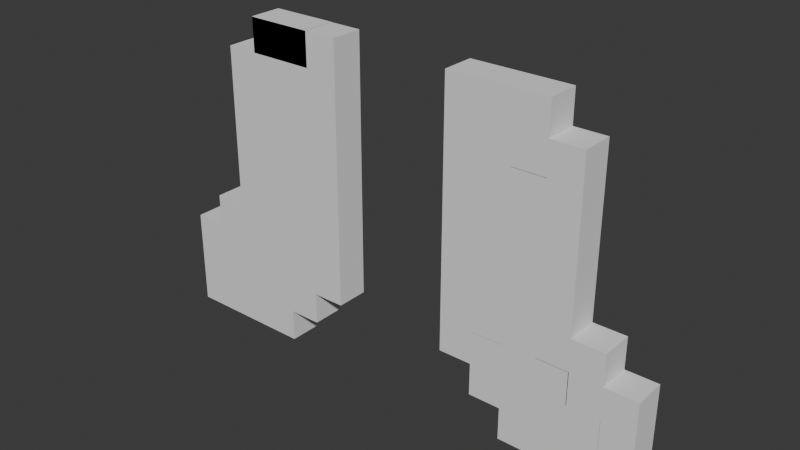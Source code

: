 # Source: GoldenBoots.blend  (saved by Blender 4.0.36; exported with 4.5.12 LTS)
import bpy
from mathutils import Matrix  # noqa: F401  (used for matrix-valued properties, if any)

bpy.ops.wm.read_factory_settings(use_empty=True)
scene = bpy.context.scene
scene.name = 'Scene'

# ---- collections
col_collection = bpy.data.collections.new('Collection'); scene.collection.children.link(col_collection)

# ---- world
world_world = bpy.data.worlds.new('World'); scene.world = world_world
world_world.use_nodes = True; world_world.node_tree.nodes.clear()
_N = world_world.node_tree.nodes; _L = world_world.node_tree.links
n0 = _N.new('ShaderNodeOutputWorld'); n0.name = 'World Output'; n0.location = (300, 300)
n1 = _N.new('ShaderNodeBackground'); n1.name = 'Background'; n1.location = (10, 300)
n1.inputs[0].default_value = (0.05088, 0.05088, 0.05088, 1.0)
_L.new(n1.outputs[0], n0.inputs[0])
n0.is_active_output = True
world_world.color = (0.05088, 0.05088, 0.05088)
world_world.use_sun_shadow = False
world_world.sun_shadow_jitter_overblur = 0.0

# ---- meshes
me_cube_001 = bpy.data.meshes.new('Cube.001')
me_cube_001.from_pydata([(-1.74, -0.1099, 1.499), (-1.74, -0.1099, 1.721), (-1.74, 0.1126, 1.499), (-1.74, 0.1126, 1.721), (-1.518, -0.1099, 1.499), (-1.518, -0.1099, 1.721), (-1.518, 0.1126, 1.499), (-1.518, 0.1126, 1.721), (-1.74, -0.1099, 1.944), (-1.74, 0.1126, 1.944), (-1.518, -0.1099, 1.944), (-1.518, 0.1126, 1.944), (-1.74, -0.1099, 2.167), (-1.74, 0.1126, 2.167), (-1.518, -0.1099, 2.167), (-1.518, 0.1126, 2.167), (-1.295, -0.1099, 1.499), (-1.295, -0.1099, 1.721), (-1.295, 0.1126, 1.499), (-1.295, 0.1126, 1.721), (-1.078, -0.1099, 1.499), (-1.078, -0.1099, 1.721), (-1.078, 0.1126, 1.499), (-1.078, 0.1126, 1.721), (-0.8529, -0.1099, 1.499), (-0.8529, -0.1099, 1.721), (-0.8529, 0.1126, 1.499), (-0.8529, 0.1126, 1.721), (-1.518, -0.1099, 1.944), (-1.518, 0.1126, 1.944), (-1.295, -0.1099, 1.944), (-1.295, 0.1126, 1.944), (-1.295, -0.1099, 1.942), (-1.295, 0.1126, 1.942), (-1.078, -0.1099, 1.942), (-1.078, 0.1126, 1.942), (-1.078, -0.1099, 1.94), (-1.078, 0.1126, 1.94), (-0.8529, -0.1099, 1.94), (-0.8529, 0.1126, 1.94), (-0.6299, -0.1099, 1.721), (-0.6299, 0.1126, 1.721), (-0.6299, -0.1099, 1.94), (-0.6299, 0.1126, 1.94), (-0.8529, -0.1099, 2.167), (-0.8529, 0.1126, 2.167), (-0.6299, -0.1099, 2.167), (-0.6299, 0.1126, 2.167), (-0.4069, -0.1099, 1.94), (-0.4069, 0.1126, 1.94), (-0.4069, -0.1099, 2.167), (-0.4069, 0.1126, 2.167), (-1.078, -0.1099, 2.167), (-1.078, 0.1126, 2.167), (-1.078, -0.1099, 2.165), (-1.078, 0.1126, 2.165), (-0.8529, -0.1099, 2.165), (-0.8529, 0.1126, 2.165), (-1.295, -0.1099, 2.167), (-1.295, 0.1126, 2.167), (-1.295, -0.1099, 2.165), (-1.295, 0.1126, 2.165), (-1.078, -0.1099, 2.165), (-1.078, 0.1126, 2.165), (-1.078, -0.1099, 2.163), (-1.078, 0.1126, 2.163), (-1.518, -0.1099, 2.165), (-1.518, 0.1126, 2.165), (-1.518, -0.1099, 2.165), (-1.518, 0.1126, 2.165), (-1.295, -0.1099, 2.165), (-1.295, 0.1126, 2.165), (-1.295, -0.1099, 2.163), (-1.295, 0.1126, 2.163), (-1.518, -0.1099, 2.388), (-1.518, 0.1126, 2.388), (-1.518, -0.1099, 2.388), (-1.518, 0.1126, 2.388), (-1.295, -0.1099, 2.388), (-1.295, 0.1126, 2.388), (-1.295, -0.1099, 2.386), (-1.295, 0.1126, 2.386), (-1.078, -0.1099, 2.386), (-1.078, 0.1126, 2.386), (-1.078, -0.1099, 2.384), (-1.078, 0.1126, 2.384), (-1.295, -0.1099, 2.386), (-1.295, 0.1126, 2.386), (-1.295, -0.1099, 2.384), (-1.295, 0.1126, 2.384), (-1.078, -0.1099, 2.384), (-1.078, 0.1126, 2.384), (-1.078, -0.1099, 2.382), (-1.078, 0.1126, 2.382), (-1.295, -0.1099, 2.384), (-1.295, 0.1126, 2.384), (-1.295, -0.1099, 2.382), (-1.295, 0.1126, 2.382), (-1.078, -0.1099, 2.611), (-1.078, 0.1126, 2.611), (-1.078, -0.1099, 2.609), (-1.078, 0.1126, 2.609), (-1.295, -0.1099, 2.611), (-1.295, 0.1126, 2.611), (-1.295, -0.1099, 2.609), (-1.295, 0.1126, 2.609), (-1.078, -0.1099, 2.609), (-1.078, 0.1126, 2.609), (-1.078, -0.1099, 2.607), (-1.078, 0.1126, 2.607), (-1.295, -0.1099, 2.609), (-1.295, 0.1126, 2.609), (-1.295, -0.1099, 2.607), (-1.295, 0.1126, 2.607), (-0.8529, -0.1099, 2.386), (-0.8529, 0.1126, 2.386), (-1.078, -0.1099, 2.386), (-1.078, 0.1126, 2.386), (-1.078, -0.1099, 2.384), (-1.078, 0.1126, 2.384), (-0.8529, -0.1099, 2.384), (-0.8529, 0.1126, 2.384), (-1.078, -0.1099, 2.384), (-1.078, 0.1126, 2.384), (-1.078, -0.1099, 2.382), (-1.078, 0.1126, 2.382), (-0.8529, -0.1099, 2.384), (-0.8529, 0.1126, 2.384), (-0.6299, -0.1099, 2.384), (-0.6299, 0.1126, 2.384), (-0.8529, -0.1099, 2.382), (-0.8529, 0.1126, 2.382), (-0.6299, -0.1099, 2.382), (-0.6299, 0.1126, 2.382), (-0.4069, -0.1099, 2.382), (-0.4069, 0.1126, 2.382), (-1.078, -0.1099, 2.832), (-1.078, 0.1126, 2.832), (-1.078, -0.1099, 2.83), (-1.078, 0.1126, 2.83), (-1.295, -0.1099, 2.832), (-1.295, 0.1126, 2.832), (-1.295, -0.1099, 2.83), (-1.295, 0.1126, 2.83), (-1.078, -0.1099, 2.83), (-1.078, 0.1126, 2.83), (-1.078, -0.1099, 2.828), (-1.078, 0.1126, 2.828), (-1.295, -0.1099, 2.83), (-1.295, 0.1126, 2.83), (-1.295, -0.1099, 2.828), (-1.295, 0.1126, 2.828), (-1.078, -0.1099, 3.057), (-1.078, 0.1126, 3.057), (-1.078, -0.1099, 3.055), (-1.078, 0.1126, 3.055), (-1.295, -0.1099, 3.057), (-1.295, 0.1126, 3.057), (-1.295, -0.1099, 3.055), (-1.295, 0.1126, 3.055), (-1.078, -0.1099, 3.055), (-1.078, 0.1126, 3.055), (-1.078, -0.1099, 3.053), (-1.078, 0.1126, 3.053), (-1.295, -0.1099, 3.055), (-1.295, 0.1126, 3.055), (-1.295, -0.1099, 3.053), (-1.295, 0.1126, 3.053), (-1.078, -0.1099, 3.282), (-1.078, 0.1126, 3.282), (-1.078, -0.1099, 3.28), (-1.078, 0.1126, 3.28), (-1.295, -0.1099, 3.282), (-1.295, 0.1126, 3.282), (-1.295, -0.1099, 3.28), (-1.295, 0.1126, 3.28), (-1.078, -0.1099, 3.28), (-1.078, 0.1126, 3.28), (-1.078, -0.1099, 3.278), (-1.078, 0.1126, 3.278), (-1.295, -0.1099, 3.28), (-1.295, 0.1126, 3.28), (-1.295, -0.1099, 3.278), (-1.295, 0.1126, 3.278), (-1.078, -0.1099, 3.499), (-1.078, 0.1126, 3.499), (-1.078, -0.1099, 3.497), (-1.078, 0.1126, 3.497), (-1.295, -0.1099, 3.499), (-1.295, 0.1126, 3.499), (-1.295, -0.1099, 3.497), (-1.295, 0.1126, 3.497), (-1.078, -0.1099, 3.497), (-1.078, 0.1126, 3.497), (-1.078, -0.1099, 3.496), (-1.078, 0.1126, 3.496), (-1.295, -0.1099, 3.497), (-1.295, 0.1126, 3.497), (-1.295, -0.1099, 3.496), (-1.295, 0.1126, 3.496), (-1.078, -0.1099, 2.613), (-1.078, 0.1126, 2.613), (-1.078, -0.1099, 2.611), (-1.078, 0.1126, 2.611), (-1.078, -0.1099, 2.611), (-1.078, 0.1126, 2.611), (-1.078, -0.1099, 2.609), (-1.078, 0.1126, 2.609), (-0.8529, -0.1099, 2.613), (-0.8529, 0.1126, 2.613), (-1.078, -0.1099, 2.613), (-1.078, 0.1126, 2.613), (-1.078, -0.1099, 2.611), (-1.078, 0.1126, 2.611), (-0.8529, -0.1099, 2.611), (-0.8529, 0.1126, 2.611), (-1.078, -0.1099, 2.611), (-1.078, 0.1126, 2.611), (-1.078, -0.1099, 2.609), (-1.078, 0.1126, 2.609), (-0.8529, -0.1099, 2.611), (-0.8529, 0.1126, 2.611), (-0.8529, -0.1099, 2.609), (-0.8529, 0.1126, 2.609), (-0.8529, -0.1099, 2.609), (-0.8529, 0.1126, 2.609), (-0.8529, -0.1099, 2.607), (-0.8529, 0.1126, 2.607), (-0.8529, -0.1099, 2.607), (-0.8529, 0.1126, 2.607), (-0.6299, -0.1099, 2.607), (-0.6299, 0.1126, 2.607), (-0.8529, -0.1099, 2.605), (-0.8529, 0.1126, 2.605), (-0.6299, -0.1099, 2.605), (-0.6299, 0.1126, 2.605), (-0.6299, -0.1099, 2.605), (-0.6299, 0.1126, 2.605), (-0.6299, -0.1099, 2.603), (-0.6299, 0.1126, 2.603), (-0.4069, -0.1099, 2.603), (-0.4069, 0.1126, 2.603), (-0.6299, -0.1099, 2.833), (-0.6299, 0.1126, 2.833), (-0.6299, -0.1099, 2.831), (-0.6299, 0.1126, 2.831), (-0.4069, -0.1099, 2.831), (-0.4069, 0.1126, 2.831), (-0.6299, -0.1099, 3.056), (-0.6299, 0.1126, 3.056), (-0.6299, -0.1099, 3.054), (-0.6299, 0.1126, 3.054), (-0.4069, -0.1099, 3.054), (-0.4069, 0.1126, 3.054), (-0.6299, -0.1099, 3.279), (-0.6299, 0.1126, 3.279), (-0.6299, -0.1099, 3.277), (-0.6299, 0.1126, 3.277), (-0.4069, -0.1099, 3.277), (-0.4069, 0.1126, 3.277), (-0.6299, -0.1099, 3.499), (-0.6299, 0.1126, 3.499), (-0.6299, -0.1099, 3.497), (-0.6299, 0.1126, 3.497), (-0.4069, -0.1099, 3.497), (-0.4069, 0.1126, 3.497), (-0.6299, -0.1099, 3.728), (-0.6299, 0.1126, 3.728), (-0.6299, -0.1099, 3.726), (-0.6299, 0.1126, 3.726), (-0.4069, -0.1099, 3.726), (-0.4069, 0.1126, 3.726), (-0.8524, -0.1099, 3.499), (-0.8524, 0.1126, 3.499), (-0.8524, -0.1099, 3.497), (-0.8524, 0.1126, 3.497), (-0.8524, -0.1099, 3.728), (-0.8524, 0.1126, 3.728), (-0.8524, -0.1099, 3.726), (-0.8524, 0.1126, 3.726), (-1.078, -0.1099, 3.499), (-1.078, 0.1126, 3.499), (-1.078, -0.1099, 3.497), (-1.078, 0.1126, 3.497), (-1.078, -0.1099, 3.728), (-1.078, 0.1126, 3.728), (-1.078, -0.1099, 3.726), (-1.078, 0.1126, 3.726), (-1.078, -0.1099, 2.83), (-1.078, 0.1126, 2.83), (-1.078, -0.1099, 2.828), (-1.078, 0.1126, 2.828), (-1.078, -0.1099, 2.828), (-1.078, 0.1126, 2.828), (-1.078, -0.1099, 2.827), (-1.078, 0.1126, 2.827), (-1.078, -0.1099, 2.832), (-1.078, 0.1126, 2.832), (-1.078, -0.1099, 2.83), (-1.078, 0.1126, 2.83), (-1.078, -0.1099, 2.83), (-1.078, 0.1126, 2.83), (-1.078, -0.1099, 2.828), (-1.078, 0.1126, 2.828), (-0.8529, -0.1099, 2.832), (-0.8529, 0.1126, 2.832), (-1.078, -0.1099, 2.832), (-1.078, 0.1126, 2.832), (-1.078, -0.1099, 2.83), (-1.078, 0.1126, 2.83), (-0.8529, -0.1099, 2.83), (-0.8529, 0.1126, 2.83), (-1.078, -0.1099, 2.83), (-1.078, 0.1126, 2.83), (-1.078, -0.1099, 2.828), (-1.078, 0.1126, 2.828), (-0.8529, -0.1099, 2.83), (-0.8529, 0.1126, 2.83), (-0.8529, -0.1099, 2.828), (-0.8529, 0.1126, 2.828), (-0.8529, -0.1099, 2.828), (-0.8529, 0.1126, 2.828), (-0.8529, -0.1099, 2.827), (-0.8529, 0.1126, 2.827), (-0.8529, -0.1099, 2.827), (-0.8529, 0.1126, 2.827), (-0.8529, -0.1099, 2.825), (-0.8529, 0.1126, 2.825), (-1.078, -0.1099, 3.055), (-1.078, 0.1126, 3.055), (-1.078, -0.1099, 3.053), (-1.078, 0.1126, 3.053), (-1.078, -0.1099, 3.053), (-1.078, 0.1126, 3.053), (-1.078, -0.1099, 3.051), (-1.078, 0.1126, 3.051), (-1.078, -0.1099, 3.057), (-1.078, 0.1126, 3.057), (-1.078, -0.1099, 3.055), (-1.078, 0.1126, 3.055), (-1.078, -0.1099, 3.055), (-1.078, 0.1126, 3.055), (-1.078, -0.1099, 3.053), (-1.078, 0.1126, 3.053), (-0.8529, -0.1099, 3.057), (-0.8529, 0.1126, 3.057), (-1.078, -0.1099, 3.057), (-1.078, 0.1126, 3.057), (-1.078, -0.1099, 3.055), (-1.078, 0.1126, 3.055), (-0.8529, -0.1099, 3.055), (-0.8529, 0.1126, 3.055), (-1.078, -0.1099, 3.055), (-1.078, 0.1126, 3.055), (-1.078, -0.1099, 3.053), (-1.078, 0.1126, 3.053), (-0.8529, -0.1099, 3.055), (-0.8529, 0.1126, 3.055), (-0.8529, -0.1099, 3.053), (-0.8529, 0.1126, 3.053), (-0.8529, -0.1099, 3.053), (-0.8529, 0.1126, 3.053), (-0.8529, -0.1099, 3.051), (-0.8529, 0.1126, 3.051), (-0.8529, -0.1099, 3.051), (-0.8529, 0.1126, 3.051), (-0.8529, -0.1099, 3.05), (-0.8529, 0.1126, 3.05), (-1.078, -0.1099, 3.282), (-1.078, 0.1126, 3.282), (-1.078, -0.1099, 3.28), (-1.078, 0.1126, 3.28), (-1.078, -0.1099, 3.28), (-1.078, 0.1126, 3.28), (-1.078, -0.1099, 3.278), (-1.078, 0.1126, 3.278), (-1.078, -0.1099, 3.284), (-1.078, 0.1126, 3.284), (-1.078, -0.1099, 3.282), (-1.078, 0.1126, 3.282), (-1.078, -0.1099, 3.282), (-1.078, 0.1126, 3.282), (-1.078, -0.1099, 3.28), (-1.078, 0.1126, 3.28), (-0.8529, -0.1099, 3.284), (-0.8529, 0.1126, 3.284), (-1.078, -0.1099, 3.284), (-1.078, 0.1126, 3.284), (-1.078, -0.1099, 3.282), (-1.078, 0.1126, 3.282), (-0.8529, -0.1099, 3.282), (-0.8529, 0.1126, 3.282), (-1.078, -0.1099, 3.282), (-1.078, 0.1126, 3.282), (-1.078, -0.1099, 3.28), (-1.078, 0.1126, 3.28), (-0.8529, -0.1099, 3.282), (-0.8529, 0.1126, 3.282), (-0.8529, -0.1099, 3.28), (-0.8529, 0.1126, 3.28), (-0.8529, -0.1099, 3.28), (-0.8529, 0.1126, 3.28), (-0.8529, -0.1099, 3.278), (-0.8529, 0.1126, 3.278), (-0.8529, -0.1099, 3.278), (-0.8529, 0.1126, 3.278), (-0.8529, -0.1099, 3.276), (-0.8529, 0.1126, 3.276), (-1.078, -0.1099, 3.499), (-1.078, 0.1126, 3.499), (-1.078, -0.1099, 3.497), (-1.078, 0.1126, 3.497), (-1.078, -0.1099, 3.497), (-1.078, 0.1126, 3.497), (-1.078, -0.1099, 3.496), (-1.078, 0.1126, 3.496), (-1.078, -0.1099, 3.501), (-1.078, 0.1126, 3.501), (-1.078, -0.1099, 3.499), (-1.078, 0.1126, 3.499), (-1.078, -0.1099, 3.499), (-1.078, 0.1126, 3.499), (-1.078, -0.1099, 3.497), (-1.078, 0.1126, 3.497), (-0.8529, -0.1099, 3.501), (-0.8529, 0.1126, 3.501), (-1.078, -0.1099, 3.501), (-1.078, 0.1126, 3.501), (-1.078, -0.1099, 3.499), (-1.078, 0.1126, 3.499), (-0.8529, -0.1099, 3.499), (-0.8529, 0.1126, 3.499), (-1.078, -0.1099, 3.499), (-1.078, 0.1126, 3.499), (-1.078, -0.1099, 3.497), (-1.078, 0.1126, 3.497), (-0.8529, -0.1099, 3.499), (-0.8529, 0.1126, 3.499), (-0.8529, -0.1099, 3.497), (-0.8529, 0.1126, 3.497), (-0.8529, -0.1099, 3.497), (-0.8529, 0.1126, 3.497), (-0.8529, -0.1099, 3.496), (-0.8529, 0.1126, 3.496), (-0.8529, -0.1099, 3.496), (-0.8529, 0.1126, 3.496), (-0.8529, -0.1099, 3.494), (-0.8529, 0.1126, 3.494), (-0.8529, -0.1099, 2.834), (-0.8529, 0.1126, 2.834), (-0.8529, -0.1099, 2.832), (-0.8529, 0.1126, 2.832), (-0.8529, -0.1099, 2.832), (-0.8529, 0.1126, 2.832), (-0.8529, -0.1099, 2.83), (-0.8529, 0.1126, 2.83), (-0.8529, -0.1099, 2.83), (-0.8529, 0.1126, 2.83), (-0.8529, -0.1099, 2.828), (-0.8529, 0.1126, 2.828), (-0.8529, -0.1099, 2.828), (-0.8529, 0.1126, 2.828), (-0.6299, -0.1099, 2.828), (-0.6299, 0.1126, 2.828), (-0.8529, -0.1099, 2.827), (-0.8529, 0.1126, 2.827), (-0.6299, -0.1099, 2.827), (-0.6299, 0.1126, 2.827), (-0.6299, -0.1099, 2.826), (-0.6299, 0.1126, 2.826), (-0.6299, -0.1099, 2.824), (-0.6299, 0.1126, 2.824), (-0.8529, -0.1099, 3.061), (-0.8529, 0.1126, 3.061), (-0.8529, -0.1099, 3.059), (-0.8529, 0.1126, 3.059), (-0.8529, -0.1099, 3.059), (-0.8529, 0.1126, 3.059), (-0.8529, -0.1099, 3.057), (-0.8529, 0.1126, 3.057), (-0.8529, -0.1099, 3.057), (-0.8529, 0.1126, 3.057), (-0.8529, -0.1099, 3.055), (-0.8529, 0.1126, 3.055), (-0.8529, -0.1099, 3.055), (-0.8529, 0.1126, 3.055), (-0.6299, -0.1099, 3.055), (-0.6299, 0.1126, 3.055), (-0.8529, -0.1099, 3.053), (-0.8529, 0.1126, 3.053), (-0.6299, -0.1099, 3.053), (-0.6299, 0.1126, 3.053), (-0.6299, -0.1099, 3.053), (-0.6299, 0.1126, 3.053), (-0.6299, -0.1099, 3.051), (-0.6299, 0.1126, 3.051), (-0.8529, -0.1099, 3.286), (-0.8529, 0.1126, 3.286), (-0.8529, -0.1099, 3.284), (-0.8529, 0.1126, 3.284), (-0.8529, -0.1099, 3.284), (-0.8529, 0.1126, 3.284), (-0.8529, -0.1099, 3.282), (-0.8529, 0.1126, 3.282), (-0.8529, -0.1099, 3.282), (-0.8529, 0.1126, 3.282), (-0.8529, -0.1099, 3.28), (-0.8529, 0.1126, 3.28), (-0.8529, -0.1099, 3.28), (-0.8529, 0.1126, 3.28), (-0.6299, -0.1099, 3.28), (-0.6299, 0.1126, 3.28), (-0.8529, -0.1099, 3.278), (-0.8529, 0.1126, 3.278), (-0.6299, -0.1099, 3.278), (-0.6299, 0.1126, 3.278), (-0.6299, -0.1099, 3.278), (-0.6299, 0.1126, 3.278), (-0.6299, -0.1099, 3.276), (-0.6299, 0.1126, 3.276), (-0.8529, -0.1099, 3.507), (-0.8529, 0.1126, 3.507), (-0.8529, -0.1099, 3.505), (-0.8529, 0.1126, 3.505), (-0.8529, -0.1099, 3.505), (-0.8529, 0.1126, 3.505), (-0.8529, -0.1099, 3.503), (-0.8529, 0.1126, 3.503), (-0.8529, -0.1099, 3.503), (-0.8529, 0.1126, 3.503), (-0.8529, -0.1099, 3.501), (-0.8529, 0.1126, 3.501), (-0.8529, -0.1099, 3.501), (-0.8529, 0.1126, 3.501), (-0.6299, -0.1099, 3.501), (-0.6299, 0.1126, 3.501), (-0.8529, -0.1099, 3.499), (-0.8529, 0.1126, 3.499), (-0.6299, -0.1099, 3.499), (-0.6299, 0.1126, 3.499), (-0.6299, -0.1099, 3.499), (-0.6299, 0.1126, 3.499), (-0.6299, -0.1099, 3.497), (-0.6299, 0.1126, 3.497), (0.8503, -0.1099, 1.499), (0.8503, -0.1099, 1.721), (0.8503, 0.1126, 1.499), (0.8503, 0.1126, 1.721), (1.073, -0.1099, 1.499), (1.073, -0.1099, 1.721), (1.073, 0.1126, 1.499), (1.073, 0.1126, 1.721), (1.296, -0.1099, 1.499), (1.296, -0.1099, 1.721), (1.296, 0.1126, 1.499), (1.296, 0.1126, 1.721), (1.516, -0.1099, 1.499), (1.516, -0.1099, 1.721), (1.516, 0.1126, 1.499), (1.516, 0.1126, 1.721), (1.735, -0.1099, 1.499), (1.735, -0.1099, 1.721), (1.735, 0.1126, 1.499), (1.735, 0.1126, 1.721), (0.8503, -0.1099, 1.94), (0.8503, 0.1126, 1.94), (1.073, -0.1099, 1.94), (1.073, 0.1126, 1.94), (0.6297, -0.1099, 1.721), (0.6297, 0.1126, 1.721), (0.6297, -0.1099, 1.94), (0.6297, 0.1126, 1.94), (0.8503, -0.1099, 2.165), (0.8503, 0.1126, 2.165), (0.6297, -0.1099, 2.165), (0.6297, 0.1126, 2.165), (0.402, -0.1099, 1.94), (0.402, 0.1126, 1.94), (0.402, -0.1099, 2.165), (0.402, 0.1126, 2.165), (0.6297, -0.1099, 2.385), (0.6297, 0.1126, 2.385), (0.402, -0.1099, 2.385), (0.402, 0.1126, 2.385), (0.6297, -0.1099, 2.611), (0.6297, 0.1126, 2.611), (0.402, -0.1099, 2.611), (0.402, 0.1126, 2.611), (0.6297, -0.1099, 2.831), (0.6297, 0.1126, 2.831), (0.402, -0.1099, 2.831), (0.402, 0.1126, 2.831), (0.6297, -0.1099, 3.054), (0.6297, 0.1126, 3.054), (0.402, -0.1099, 3.054), (0.402, 0.1126, 3.054), (0.6297, -0.1099, 3.274), (0.6297, 0.1126, 3.274), (0.402, -0.1099, 3.274), (0.402, 0.1126, 3.274), (0.6297, -0.1099, 3.5), (0.6297, 0.1126, 3.5), (0.402, -0.1099, 3.5), (0.402, 0.1126, 3.5), (0.6297, -0.1099, 3.723), (0.6297, 0.1126, 3.723), (0.402, -0.1099, 3.723), (0.402, 0.1126, 3.723), (0.8494, -0.1099, 3.5), (0.8494, 0.1126, 3.5), (0.8494, -0.1099, 3.723), (0.8494, 0.1126, 3.723), (1.073, -0.1099, 3.5), (1.073, 0.1126, 3.5), (1.073, -0.1099, 3.723), (1.073, 0.1126, 3.723), (0.8494, -0.1099, 3.28), (0.8494, 0.1126, 3.28), (1.073, -0.1099, 3.28), (1.073, 0.1126, 3.28), (1.292, -0.1099, 3.5), (1.292, 0.1126, 3.5), (1.292, -0.1099, 3.28), (1.292, 0.1126, 3.28), (1.073, -0.1099, 3.054), (1.073, 0.1126, 3.054), (1.292, -0.1099, 3.054), (1.292, 0.1126, 3.054), (1.073, -0.1099, 2.827), (1.073, 0.1126, 2.827), (1.292, -0.1099, 2.827), (1.292, 0.1126, 2.827), (1.073, -0.1099, 2.608), (1.073, 0.1126, 2.608), (1.292, -0.1099, 2.608), (1.292, 0.1126, 2.608), (1.073, -0.1099, 2.388), (1.073, 0.1126, 2.388), (1.292, -0.1099, 2.388), (1.292, 0.1126, 2.388), (1.073, -0.1099, 2.172), (1.073, 0.1126, 2.172), (1.292, -0.1099, 2.172), (1.292, 0.1126, 2.172), (1.515, -0.1099, 2.388), (1.515, 0.1126, 2.388), (1.515, -0.1099, 2.172), (1.515, 0.1126, 2.172), (1.292, -0.1099, 1.952), (1.292, 0.1126, 1.952), (1.515, -0.1099, 1.952), (1.515, 0.1126, 1.952), (1.735, -0.1099, 2.172), (1.735, 0.1126, 2.172), (1.735, -0.1099, 1.952), (1.735, 0.1126, 1.952), (1.515, -0.1099, 1.719), (1.515, 0.1126, 1.719), (1.735, -0.1099, 1.719), (1.735, 0.1126, 1.719), (0.6297, -0.1099, 3.284), (0.6297, 0.1126, 3.284), (0.8494, -0.1099, 3.284), (0.8494, 0.1126, 3.284), (0.6297, -0.1099, 3.056), (0.6297, 0.1126, 3.056), (0.8494, -0.1099, 3.056), (0.8494, 0.1126, 3.056), (0.6297, -0.1099, 2.831), (0.6297, 0.1126, 2.831), (0.8494, -0.1099, 2.831), (0.8494, 0.1126, 2.831), (0.6297, -0.1099, 2.613), (0.6297, 0.1126, 2.613), (0.8494, -0.1099, 2.613), (0.8494, 0.1126, 2.613), (0.6297, -0.1099, 2.385), (0.6297, 0.1126, 2.385), (0.8494, -0.1099, 2.385), (0.8494, 0.1126, 2.385), (0.6297, -0.1099, 2.164), (0.6297, 0.1126, 2.164), (0.8494, -0.1099, 2.164), (0.8494, 0.1126, 2.164), (0.8503, -0.1099, 2.17), (0.8503, 0.1126, 2.17), (1.073, -0.1099, 2.17), (1.073, 0.1126, 2.17), (0.8503, -0.1099, 2.386), (0.8503, 0.1126, 2.386), (1.073, -0.1099, 2.386), (1.073, 0.1126, 2.386), (0.8503, -0.1099, 2.613), (0.8503, 0.1126, 2.613), (1.073, -0.1099, 2.613), (1.073, 0.1126, 2.613), (0.8503, -0.1099, 2.832), (0.8503, 0.1126, 2.832), (1.073, -0.1099, 2.832), (1.073, 0.1126, 2.832), (0.8503, -0.1099, 3.059), (0.8503, 0.1126, 3.059), (1.073, -0.1099, 3.059), (1.073, 0.1126, 3.059), (0.8503, -0.1099, 3.282), (0.8503, 0.1126, 3.282), (1.073, -0.1099, 3.282), (1.073, 0.1126, 3.282), (1.073, -0.1099, 1.944), (1.073, 0.1126, 1.944), (1.296, -0.1099, 1.944), (1.296, 0.1126, 1.944), (1.073, -0.1099, 2.174), (1.073, 0.1126, 2.174), (1.296, -0.1099, 2.174), (1.296, 0.1126, 2.174), (1.296, -0.1099, 1.95), (1.296, 0.1126, 1.95), (1.516, -0.1099, 1.95), (1.516, 0.1126, 1.95), (1.515, -0.1099, 1.948), (1.515, 0.1126, 1.948)], [], [(0, 1, 3, 2), (2, 3, 7, 6), (5, 4, 16, 17), (4, 5, 1, 0), (2, 6, 4, 0), (1, 5, 10, 8), (10, 11, 15, 14), (7, 3, 9, 11), (5, 7, 11, 10), (3, 1, 8, 9), (15, 13, 12, 14), (9, 8, 12, 13), (8, 10, 14, 12), (11, 9, 13, 15), (17, 16, 20, 21), (4, 6, 18, 16), (5, 17, 30, 28), (6, 7, 19, 18), (21, 25, 38, 36), (16, 18, 22, 20), (21, 23, 35, 34), (18, 19, 23, 22), (26, 27, 25, 24), (22, 23, 27, 26), (21, 20, 24, 25), (20, 22, 26, 24), (28, 30, 70, 68), (7, 5, 28, 29), (17, 19, 31, 30), (19, 7, 29, 31), (35, 33, 61, 63), (23, 19, 33, 35), (19, 17, 32, 33), (17, 21, 34, 32), (35, 34, 52, 53), (27, 39, 43, 41), (23, 21, 36, 37), (27, 23, 37, 39), (40, 41, 43, 42), (38, 25, 40, 42), (25, 27, 41, 40), (38, 42, 46, 44), (44, 46, 128, 126), (47, 46, 132, 133), (39, 38, 44, 45), (43, 39, 45, 47), (48, 49, 51, 50), (43, 47, 51, 49), (42, 43, 49, 48), (46, 42, 48, 50), (65, 64, 124, 125), (36, 38, 56, 54), (37, 36, 54, 55), (39, 37, 55, 57), (38, 39, 57, 56), (71, 70, 94, 95), (34, 35, 63, 62), (36, 37, 65, 64), (30, 31, 59, 58), (32, 34, 62, 60), (33, 32, 60, 61), (71, 69, 77, 79), (29, 28, 68, 69), (31, 29, 69, 71), (30, 31, 71, 70), (32, 33, 73, 72), (10, 11, 67, 66), (77, 76, 78, 79), (70, 71, 79, 78), (66, 67, 75, 74), (72, 73, 81, 80), (68, 70, 78, 76), (69, 68, 76, 77), (95, 94, 110, 111), (53, 52, 82, 83), (60, 62, 90, 88), (58, 59, 87, 86), (55, 54, 84, 85), (63, 61, 89, 91), (61, 60, 88, 89), (64, 65, 93, 92), (73, 72, 96, 97), (62, 63, 91, 90), (107, 105, 143, 145), (88, 90, 106, 104), (86, 87, 103, 102), (97, 96, 112, 113), (91, 89, 105, 107), (89, 88, 104, 105), (83, 82, 98, 99), (92, 93, 109, 108), (90, 91, 107, 106), (85, 84, 100, 101), (93, 92, 206, 207), (54, 56, 120, 118), (55, 54, 118, 119), (45, 44, 114, 115), (57, 55, 119, 121), (63, 62, 122, 123), (56, 57, 121, 120), (52, 53, 117, 116), (121, 120, 226, 227), (46, 47, 129, 128), (47, 45, 127, 129), (45, 44, 126, 127), (57, 56, 130, 131), (135, 133, 239, 241), (46, 50, 134, 132), (51, 47, 133, 135), (50, 51, 135, 134), (140, 141, 157, 156), (105, 104, 142, 143), (99, 98, 136, 137), (108, 109, 147, 146), (106, 107, 145, 144), (101, 100, 138, 139), (111, 110, 148, 149), (104, 106, 144, 142), (102, 103, 141, 140), (113, 112, 150, 151), (153, 152, 168, 169), (151, 150, 166, 167), (145, 143, 159, 161), (143, 142, 158, 159), (137, 136, 152, 153), (146, 147, 163, 162), (144, 145, 161, 160), (139, 138, 154, 155), (149, 148, 164, 165), (142, 144, 160, 158), (171, 170, 186, 187), (162, 163, 179, 178), (160, 161, 177, 176), (155, 154, 170, 171), (165, 164, 180, 181), (158, 160, 176, 174), (156, 157, 173, 172), (167, 166, 182, 183), (161, 159, 175, 177), (159, 158, 174, 175), (191, 190, 192, 193), (181, 180, 196, 197), (174, 176, 192, 190), (172, 173, 189, 188), (183, 182, 198, 199), (177, 175, 191, 193), (175, 174, 190, 191), (169, 168, 184, 185), (178, 179, 195, 194), (176, 177, 193, 192), (221, 220, 316, 317), (125, 124, 218, 219), (82, 83, 201, 200), (115, 114, 208, 209), (84, 85, 203, 202), (116, 117, 211, 210), (131, 130, 222, 223), (119, 118, 212, 213), (120, 121, 215, 214), (91, 90, 204, 205), (118, 120, 214, 212), (121, 119, 213, 215), (127, 126, 220, 221), (123, 122, 216, 217), (220, 221, 453, 452), (126, 128, 230, 228), (128, 129, 231, 230), (130, 131, 233, 232), (129, 127, 229, 231), (114, 115, 225, 224), (133, 132, 234, 235), (127, 126, 228, 229), (237, 236, 242, 243), (129, 128, 236, 237), (134, 135, 241, 240), (132, 134, 240, 238), (133, 132, 238, 239), (243, 242, 248, 249), (238, 240, 246, 244), (239, 238, 244, 245), (241, 239, 245, 247), (240, 241, 247, 246), (249, 248, 254, 255), (244, 246, 252, 250), (245, 244, 250, 251), (247, 245, 251, 253), (246, 247, 253, 252), (255, 254, 260, 261), (250, 252, 258, 256), (251, 250, 256, 257), (253, 251, 257, 259), (252, 253, 259, 258), (266, 267, 277, 276), (256, 258, 264, 262), (257, 256, 262, 263), (259, 257, 263, 265), (258, 259, 265, 264), (269, 268, 270, 271), (262, 264, 270, 268), (261, 260, 272, 273), (265, 263, 269, 271), (264, 265, 271, 270), (279, 275, 283, 287), (273, 272, 280, 281), (269, 263, 275, 279), (260, 266, 276, 272), (263, 262, 274, 275), (268, 269, 279, 278), (262, 268, 278, 274), (267, 261, 273, 277), (281, 280, 284, 285), (283, 282, 286, 287), (277, 273, 281, 285), (278, 279, 287, 286), (275, 274, 282, 283), (274, 278, 286, 282), (272, 276, 284, 280), (276, 277, 285, 284), (310, 311, 351, 350), (210, 211, 307, 306), (107, 106, 292, 293), (223, 222, 318, 319), (213, 212, 308, 309), (232, 233, 327, 326), (214, 215, 311, 310), (200, 201, 297, 296), (212, 214, 310, 308), (109, 108, 294, 295), (224, 225, 321, 320), (202, 203, 299, 298), (98, 99, 289, 288), (215, 213, 309, 311), (227, 226, 322, 323), (205, 204, 300, 301), (100, 101, 291, 290), (217, 216, 312, 313), (229, 228, 324, 325), (207, 206, 302, 303), (219, 218, 314, 315), (209, 208, 304, 305), (330, 331, 371, 370), (296, 297, 337, 336), (323, 322, 362, 363), (308, 310, 350, 348), (298, 299, 339, 338), (325, 324, 364, 365), (311, 309, 349, 351), (301, 300, 340, 341), (326, 327, 367, 366), (313, 312, 352, 353), (303, 302, 342, 343), (288, 289, 329, 328), (315, 314, 354, 355), (305, 304, 344, 345), (290, 291, 331, 330), (317, 316, 356, 357), (306, 307, 347, 346), (293, 292, 332, 333), (319, 318, 358, 359), (309, 308, 348, 349), (295, 294, 334, 335), (320, 321, 361, 360), (391, 389, 429, 431), (357, 356, 396, 397), (346, 347, 387, 386), (333, 332, 372, 373), (359, 358, 398, 399), (349, 348, 388, 389), (335, 334, 374, 375), (360, 361, 401, 400), (350, 351, 391, 390), (336, 337, 377, 376), (363, 362, 402, 403), (348, 350, 390, 388), (338, 339, 379, 378), (365, 364, 404, 405), (351, 349, 389, 391), (341, 340, 380, 381), (366, 367, 407, 406), (353, 352, 392, 393), (343, 342, 382, 383), (328, 329, 369, 368), (355, 354, 394, 395), (345, 344, 384, 385), (429, 428, 430, 431), (381, 380, 420, 421), (406, 407, 447, 446), (393, 392, 432, 433), (383, 382, 422, 423), (368, 369, 409, 408), (395, 394, 434, 435), (385, 384, 424, 425), (370, 371, 411, 410), (397, 396, 436, 437), (386, 387, 427, 426), (373, 372, 412, 413), (399, 398, 438, 439), (389, 388, 428, 429), (375, 374, 414, 415), (400, 401, 441, 440), (390, 391, 431, 430), (376, 377, 417, 416), (403, 402, 442, 443), (388, 390, 430, 428), (378, 379, 419, 418), (405, 404, 444, 445), (448, 449, 473, 472), (231, 229, 461, 463), (222, 223, 455, 454), (228, 230, 462, 460), (236, 237, 469, 468), (233, 232, 464, 465), (215, 214, 450, 451), (238, 239, 471, 470), (235, 234, 466, 467), (225, 224, 456, 457), (226, 227, 459, 458), (229, 228, 460, 461), (208, 209, 449, 448), (230, 231, 463, 462), (486, 487, 511, 510), (463, 461, 485, 487), (451, 450, 474, 475), (460, 462, 486, 484), (452, 453, 477, 476), (465, 464, 488, 489), (454, 455, 479, 478), (467, 466, 490, 491), (457, 456, 480, 481), (468, 469, 493, 492), (458, 459, 483, 482), (470, 471, 495, 494), (461, 460, 484, 485), (462, 463, 487, 486), (518, 519, 543, 542), (472, 473, 497, 496), (487, 485, 509, 511), (475, 474, 498, 499), (484, 486, 510, 508), (476, 477, 501, 500), (489, 488, 512, 513), (478, 479, 503, 502), (491, 490, 514, 515), (481, 480, 504, 505), (492, 493, 517, 516), (482, 483, 507, 506), (494, 495, 519, 518), (485, 484, 508, 509), (533, 532, 534, 535), (509, 508, 532, 533), (510, 511, 535, 534), (496, 497, 521, 520), (511, 509, 533, 535), (499, 498, 522, 523), (508, 510, 534, 532), (500, 501, 525, 524), (513, 512, 536, 537), (502, 503, 527, 526), (515, 514, 538, 539), (505, 504, 528, 529), (516, 517, 541, 540), (506, 507, 531, 530), (544, 545, 547, 546), (546, 547, 551, 550), (553, 555, 711, 710), (548, 549, 545, 544), (546, 550, 548, 544), (549, 551, 567, 566), (553, 552, 556, 557), (550, 551, 555, 554), (549, 548, 552, 553), (548, 550, 554, 552), (559, 557, 561, 563), (552, 554, 558, 556), (555, 553, 716, 717), (554, 555, 559, 558), (562, 563, 561, 560), (558, 559, 563, 562), (557, 556, 560, 561), (556, 558, 562, 560), (565, 564, 684, 685), (547, 545, 568, 569), (545, 549, 566, 564), (551, 547, 565, 567), (569, 568, 570, 571), (545, 564, 570, 568), (570, 564, 572, 574), (565, 547, 569, 571), (572, 573, 575, 574), (565, 571, 575, 573), (564, 565, 573, 572), (570, 574, 578, 576), (577, 576, 578, 579), (579, 578, 582, 583), (575, 571, 577, 579), (571, 570, 576, 577), (582, 580, 584, 586), (575, 579, 583, 581), (574, 575, 581, 580), (578, 574, 580, 582), (585, 587, 591, 589), (580, 581, 585, 584), (581, 583, 587, 585), (583, 582, 586, 587), (591, 590, 594, 595), (587, 586, 590, 591), (586, 584, 588, 590), (584, 585, 589, 588), (594, 592, 596, 598), (590, 588, 592, 594), (588, 589, 593, 592), (589, 591, 595, 593), (597, 599, 603, 601), (592, 593, 597, 596), (593, 595, 599, 597), (595, 594, 598, 599), (602, 600, 604, 606), (599, 598, 602, 603), (598, 596, 600, 602), (596, 597, 601, 600), (604, 605, 607, 606), (605, 604, 610, 611), (601, 603, 607, 605), (603, 602, 606, 607), (609, 611, 615, 613), (609, 608, 662, 663), (601, 605, 611, 609), (604, 600, 608, 610), (612, 613, 615, 614), (611, 610, 614, 615), (610, 608, 612, 614), (613, 612, 620, 621), (616, 617, 619, 618), (612, 608, 616, 618), (609, 613, 619, 617), (608, 609, 617, 616), (621, 620, 622, 623), (619, 623, 627, 625), (612, 618, 622, 620), (619, 613, 621, 623), (626, 624, 628, 630), (618, 619, 625, 624), (622, 618, 624, 626), (623, 622, 626, 627), (631, 630, 634, 635), (627, 626, 630, 631), (625, 627, 631, 629), (624, 625, 629, 628), (633, 635, 639, 637), (629, 631, 635, 633), (628, 629, 633, 632), (630, 628, 632, 634), (638, 636, 640, 642), (632, 633, 637, 636), (634, 632, 636, 638), (635, 634, 638, 639), (640, 641, 643, 642), (643, 639, 645, 647), (637, 639, 643, 641), (636, 637, 641, 640), (645, 644, 646, 647), (639, 638, 644, 645), (638, 642, 646, 644), (646, 642, 648, 650), (648, 649, 651, 650), (643, 647, 651, 649), (646, 650, 654, 652), (642, 643, 649, 648), (653, 652, 654, 655), (651, 655, 659, 657), (651, 647, 653, 655), (647, 646, 652, 653), (656, 657, 659, 658), (650, 651, 657, 656), (654, 650, 656, 658), (655, 654, 658, 659), (661, 663, 667, 665), (608, 600, 660, 662), (600, 601, 661, 660), (601, 609, 663, 661), (666, 664, 668, 670), (660, 661, 665, 664), (662, 660, 664, 666), (663, 662, 666, 667), (671, 670, 674, 675), (667, 666, 670, 671), (665, 667, 671, 669), (664, 665, 669, 668), (673, 675, 679, 677), (669, 671, 675, 673), (668, 669, 673, 672), (670, 668, 672, 674), (678, 676, 680, 682), (672, 673, 677, 676), (674, 672, 676, 678), (675, 674, 678, 679), (680, 681, 683, 682), (679, 678, 682, 683), (677, 679, 683, 681), (676, 677, 681, 680), (686, 687, 691, 690), (564, 566, 686, 684), (567, 565, 685, 687), (566, 567, 687, 686), (688, 690, 694, 692), (685, 684, 688, 689), (684, 686, 690, 688), (687, 685, 689, 691), (694, 695, 699, 698), (691, 689, 693, 695), (690, 691, 695, 694), (689, 688, 692, 693), (697, 696, 700, 701), (693, 692, 696, 697), (692, 694, 698, 696), (695, 693, 697, 699), (700, 702, 706, 704), (696, 698, 702, 700), (699, 697, 701, 703), (698, 699, 703, 702), (707, 705, 704, 706), (703, 701, 705, 707), (702, 703, 707, 706), (701, 700, 704, 705), (711, 709, 713, 715), (551, 549, 708, 709), (555, 551, 709, 711), (549, 553, 710, 708), (713, 712, 714, 715), (710, 711, 715, 714), (708, 710, 714, 712), (709, 708, 712, 713), (717, 716, 718, 719), (553, 557, 718, 716), (656, 657, 721, 720), (557, 559, 719, 718), (559, 555, 717, 719)])
_uv = me_cube_001.uv_layers.new(name='UVMap')
_uv.uv.foreach_set('vector', [0.375, 0.0, 0.625, 0.0, 0.625, 0.25, 0.375, 0.25, 0.375, 0.25, 0.625, 0.25, 0.625, 0.5, 0.375, 0.5, 0.625, 0.75, 0.375, 0.75, 0.375, 0.75, 0.625, 0.75, 0.375, 0.75, 0.625, 0.75, 0.625, 1.0, 0.375, 1.0, 0.125, 0.5, 0.375, 0.5, 0.375, 0.75, 0.125, 0.75, 0.625, 1.0, 0.625, 0.75, 0.625, 0.75, 0.625, 1.0, 0.625, 0.75, 0.625, 0.5, 0.625, 0.5, 0.625, 0.75, 0.625, 0.5, 0.625, 0.25, 0.625, 0.25, 0.625, 0.5, 0.625, 0.75, 0.625, 0.5, 0.625, 0.5, 0.625, 0.75, 0.625, 0.25, 0.625, 0.0, 0.625, 0.0, 0.625, 0.25, 0.625, 0.5, 0.875, 0.5, 0.875, 0.75, 0.625, 0.75, 0.625, 0.25, 0.625, 0.0, 0.625, 0.0, 0.625, 0.25, 0.625, 1.0, 0.625, 0.75, 0.625, 0.75, 0.625, 1.0, 0.625, 0.5, 0.625, 0.25, 0.625, 0.25, 0.625, 0.5, 0.625, 0.75, 0.375, 0.75, 0.375, 0.75, 0.625, 0.75, 0.375, 0.75, 0.375, 0.5, 0.375, 0.5, 0.375, 0.75, 0.625, 0.75, 0.625, 0.75, 0.625, 0.75, 0.625, 0.75, 0.375, 0.5, 0.625, 0.5, 0.625, 0.5, 0.375, 0.5, 0.625, 0.75, 0.625, 0.75, 0.625, 0.75, 0.625, 0.75, 0.375, 0.75, 0.375, 0.5, 0.375, 0.5, 0.375, 0.75, 0.625, 0.75, 0.625, 0.5, 0.625, 0.5, 0.625, 0.75, 0.375, 0.5, 0.625, 0.5, 0.625, 0.5, 0.375, 0.5, 0.375, 0.5, 0.625, 0.5, 0.625, 0.75, 0.375, 0.75, 0.375, 0.5, 0.625, 0.5, 0.625, 0.5, 0.375, 0.5, 0.625, 0.75, 0.375, 0.75, 0.375, 0.75, 0.625, 0.75, 0.375, 0.75, 0.375, 0.5, 0.375, 0.5, 0.375, 0.75, 0.625, 0.75, 0.625, 0.75, 0.625, 0.75, 0.625, 0.75, 0.625, 0.5, 0.625, 0.75, 0.625, 0.75, 0.625, 0.5, 0.625, 0.75, 0.625, 0.5, 0.625, 0.5, 0.625, 0.75, 0.625, 0.5, 0.625, 0.5, 0.625, 0.5, 0.625, 0.5, 0.625, 0.5, 0.625, 0.5, 0.625, 0.5, 0.625, 0.5, 0.625, 0.5, 0.625, 0.5, 0.625, 0.5, 0.625, 0.5, 0.625, 0.5, 0.625, 0.75, 0.625, 0.75, 0.625, 0.5, 0.625, 0.75, 0.625, 0.75, 0.625, 0.75, 0.625, 0.75, 0.625, 0.5, 0.625, 0.75, 0.625, 0.75, 0.625, 0.5, 0.625, 0.5, 0.625, 0.5, 0.625, 0.5, 0.625, 0.5, 0.625, 0.5, 0.625, 0.75, 0.625, 0.75, 0.625, 0.5, 0.625, 0.5, 0.625, 0.5, 0.625, 0.5, 0.625, 0.5, 0.625, 0.75, 0.625, 0.5, 0.625, 0.5, 0.625, 0.75, 0.625, 0.75, 0.625, 0.75, 0.625, 0.75, 0.625, 0.75, 0.625, 0.75, 0.625, 0.5, 0.625, 0.5, 0.625, 0.75, 0.625, 0.75, 0.625, 0.75, 0.625, 0.75, 0.625, 0.75, 0.625, 0.75, 0.625, 0.75, 0.625, 0.75, 0.625, 0.75, 0.625, 0.5, 0.625, 0.75, 0.625, 0.75, 0.625, 0.5, 0.625, 0.5, 0.625, 0.75, 0.625, 0.75, 0.625, 0.5, 0.625, 0.5, 0.625, 0.5, 0.625, 0.5, 0.625, 0.5, 0.625, 0.75, 0.625, 0.5, 0.625, 0.5, 0.625, 0.75, 0.625, 0.5, 0.625, 0.5, 0.625, 0.5, 0.625, 0.5, 0.625, 0.75, 0.625, 0.5, 0.625, 0.5, 0.625, 0.75, 0.625, 0.75, 0.625, 0.75, 0.625, 0.75, 0.625, 0.75, 0.625, 0.5, 0.625, 0.75, 0.625, 0.75, 0.625, 0.5, 0.625, 0.75, 0.625, 0.75, 0.625, 0.75, 0.625, 0.75, 0.625, 0.5, 0.625, 0.75, 0.625, 0.75, 0.625, 0.5, 0.625, 0.5, 0.625, 0.5, 0.625, 0.5, 0.625, 0.5, 0.625, 0.75, 0.625, 0.5, 0.625, 0.5, 0.625, 0.75, 0.625, 0.5, 0.625, 0.75, 0.625, 0.75, 0.625, 0.5, 0.625, 0.75, 0.625, 0.5, 0.625, 0.5, 0.625, 0.75, 0.625, 0.75, 0.625, 0.5, 0.625, 0.5, 0.625, 0.75, 0.625, 0.75, 0.625, 0.5, 0.625, 0.5, 0.625, 0.75, 0.625, 0.75, 0.625, 0.75, 0.625, 0.75, 0.625, 0.75, 0.625, 0.5, 0.625, 0.75, 0.625, 0.75, 0.625, 0.5, 0.625, 0.5, 0.625, 0.5, 0.625, 0.5, 0.625, 0.5, 0.625, 0.5, 0.625, 0.75, 0.625, 0.75, 0.625, 0.5, 0.625, 0.5, 0.625, 0.5, 0.625, 0.5, 0.625, 0.5, 0.625, 0.75, 0.625, 0.5, 0.625, 0.5, 0.625, 0.75, 0.625, 0.75, 0.625, 0.5, 0.625, 0.5, 0.625, 0.75, 0.625, 0.75, 0.625, 0.5, 0.625, 0.5, 0.625, 0.75, 0.625, 0.5, 0.625, 0.75, 0.625, 0.75, 0.625, 0.5, 0.625, 0.75, 0.625, 0.5, 0.625, 0.5, 0.625, 0.75, 0.625, 0.75, 0.625, 0.5, 0.625, 0.5, 0.625, 0.75, 0.625, 0.75, 0.625, 0.5, 0.625, 0.5, 0.625, 0.75, 0.625, 0.75, 0.625, 0.75, 0.625, 0.75, 0.625, 0.75, 0.625, 0.5, 0.625, 0.75, 0.625, 0.75, 0.625, 0.5, 0.625, 0.5, 0.625, 0.75, 0.625, 0.75, 0.625, 0.5, 0.625, 0.5, 0.625, 0.75, 0.625, 0.75, 0.625, 0.5, 0.625, 0.75, 0.625, 0.75, 0.625, 0.75, 0.625, 0.75, 0.625, 0.75, 0.625, 0.5, 0.625, 0.5, 0.625, 0.75, 0.625, 0.5, 0.625, 0.75, 0.625, 0.75, 0.625, 0.5, 0.625, 0.5, 0.625, 0.5, 0.625, 0.5, 0.625, 0.5, 0.625, 0.5, 0.625, 0.75, 0.625, 0.75, 0.625, 0.5, 0.625, 0.75, 0.625, 0.5, 0.625, 0.5, 0.625, 0.75, 0.625, 0.5, 0.625, 0.75, 0.625, 0.75, 0.625, 0.5, 0.625, 0.75, 0.625, 0.5, 0.625, 0.5, 0.625, 0.75, 0.625, 0.5, 0.625, 0.5, 0.625, 0.5, 0.625, 0.5, 0.625, 0.75, 0.625, 0.75, 0.625, 0.75, 0.625, 0.75, 0.625, 0.75, 0.625, 0.5, 0.625, 0.5, 0.625, 0.75, 0.625, 0.5, 0.625, 0.75, 0.625, 0.75, 0.625, 0.5, 0.625, 0.5, 0.625, 0.5, 0.625, 0.5, 0.625, 0.5, 0.625, 0.5, 0.625, 0.75, 0.625, 0.75, 0.625, 0.5, 0.625, 0.5, 0.625, 0.75, 0.625, 0.75, 0.625, 0.5, 0.625, 0.75, 0.625, 0.5, 0.625, 0.5, 0.625, 0.75, 0.625, 0.75, 0.625, 0.5, 0.625, 0.5, 0.625, 0.75, 0.625, 0.5, 0.625, 0.75, 0.625, 0.75, 0.625, 0.5, 0.625, 0.5, 0.625, 0.75, 0.625, 0.75, 0.625, 0.5, 0.625, 0.75, 0.625, 0.75, 0.625, 0.75, 0.625, 0.75, 0.625, 0.5, 0.625, 0.75, 0.625, 0.75, 0.625, 0.5, 0.625, 0.5, 0.625, 0.75, 0.625, 0.75, 0.625, 0.5, 0.625, 0.5, 0.625, 0.5, 0.625, 0.5, 0.625, 0.5, 0.625, 0.5, 0.625, 0.75, 0.625, 0.75, 0.625, 0.5, 0.625, 0.75, 0.625, 0.5, 0.625, 0.5, 0.625, 0.75, 0.625, 0.75, 0.625, 0.5, 0.625, 0.5, 0.625, 0.75, 0.625, 0.5, 0.625, 0.75, 0.625, 0.75, 0.625, 0.5, 0.625, 0.75, 0.625, 0.5, 0.625, 0.5, 0.625, 0.75, 0.625, 0.5, 0.625, 0.5, 0.625, 0.5, 0.625, 0.5, 0.625, 0.5, 0.625, 0.75, 0.625, 0.75, 0.625, 0.5, 0.625, 0.5, 0.625, 0.75, 0.625, 0.75, 0.625, 0.5, 0.625, 0.5, 0.625, 0.5, 0.625, 0.5, 0.625, 0.5, 0.625, 0.75, 0.625, 0.75, 0.625, 0.75, 0.625, 0.75, 0.625, 0.5, 0.625, 0.5, 0.625, 0.5, 0.625, 0.5, 0.625, 0.75, 0.625, 0.5, 0.625, 0.5, 0.625, 0.75, 0.625, 0.75, 0.625, 0.5, 0.625, 0.5, 0.625, 0.75, 0.625, 0.5, 0.625, 0.75, 0.625, 0.75, 0.625, 0.5, 0.625, 0.5, 0.625, 0.75, 0.625, 0.75, 0.625, 0.5, 0.625, 0.75, 0.625, 0.5, 0.625, 0.5, 0.625, 0.75, 0.625, 0.75, 0.625, 0.5, 0.625, 0.5, 0.625, 0.75, 0.625, 0.5, 0.625, 0.75, 0.625, 0.75, 0.625, 0.5, 0.625, 0.5, 0.625, 0.75, 0.625, 0.75, 0.625, 0.5, 0.625, 0.75, 0.625, 0.75, 0.625, 0.75, 0.625, 0.75, 0.625, 0.75, 0.625, 0.5, 0.625, 0.5, 0.625, 0.75, 0.625, 0.5, 0.625, 0.75, 0.625, 0.75, 0.625, 0.5, 0.625, 0.5, 0.625, 0.75, 0.625, 0.75, 0.625, 0.5, 0.625, 0.5, 0.625, 0.75, 0.625, 0.75, 0.625, 0.5, 0.625, 0.5, 0.625, 0.5, 0.625, 0.5, 0.625, 0.5, 0.625, 0.5, 0.625, 0.75, 0.625, 0.75, 0.625, 0.5, 0.625, 0.5, 0.625, 0.75, 0.625, 0.75, 0.625, 0.5, 0.625, 0.75, 0.625, 0.5, 0.625, 0.5, 0.625, 0.75, 0.625, 0.75, 0.625, 0.5, 0.625, 0.5, 0.625, 0.75, 0.625, 0.5, 0.625, 0.75, 0.625, 0.75, 0.625, 0.5, 0.625, 0.5, 0.625, 0.75, 0.625, 0.75, 0.625, 0.5, 0.625, 0.75, 0.625, 0.75, 0.625, 0.75, 0.625, 0.75, 0.625, 0.5, 0.625, 0.75, 0.625, 0.75, 0.625, 0.5, 0.625, 0.75, 0.625, 0.5, 0.625, 0.5, 0.625, 0.75, 0.625, 0.75, 0.625, 0.5, 0.625, 0.5, 0.625, 0.75, 0.625, 0.5, 0.625, 0.75, 0.625, 0.75, 0.625, 0.5, 0.625, 0.5, 0.625, 0.75, 0.625, 0.75, 0.625, 0.5, 0.625, 0.75, 0.625, 0.75, 0.625, 0.75, 0.625, 0.75, 0.625, 0.75, 0.625, 0.5, 0.625, 0.5, 0.625, 0.75, 0.625, 0.5, 0.625, 0.75, 0.625, 0.75, 0.625, 0.5, 0.625, 0.5, 0.625, 0.5, 0.625, 0.5, 0.625, 0.5, 0.625, 0.5, 0.625, 0.75, 0.625, 0.75, 0.625, 0.5, 0.625, 0.5, 0.625, 0.75, 0.625, 0.75, 0.625, 0.5, 0.625, 0.5, 0.625, 0.75, 0.625, 0.75, 0.625, 0.5, 0.625, 0.75, 0.625, 0.75, 0.625, 0.75, 0.625, 0.75, 0.625, 0.75, 0.625, 0.5, 0.625, 0.5, 0.625, 0.75, 0.625, 0.5, 0.625, 0.75, 0.625, 0.75, 0.625, 0.5, 0.625, 0.5, 0.625, 0.5, 0.625, 0.5, 0.625, 0.5, 0.625, 0.5, 0.625, 0.75, 0.625, 0.75, 0.625, 0.5, 0.625, 0.5, 0.625, 0.75, 0.625, 0.75, 0.625, 0.5, 0.625, 0.75, 0.625, 0.5, 0.625, 0.5, 0.625, 0.75, 0.625, 0.75, 0.625, 0.5, 0.625, 0.5, 0.625, 0.75, 0.625, 0.5, 0.625, 0.75, 0.625, 0.75, 0.625, 0.5, 0.625, 0.5, 0.625, 0.75, 0.625, 0.75, 0.625, 0.5, 0.625, 0.75, 0.625, 0.5, 0.625, 0.5, 0.625, 0.75, 0.625, 0.5, 0.625, 0.75, 0.625, 0.75, 0.625, 0.5, 0.625, 0.75, 0.625, 0.5, 0.625, 0.5, 0.625, 0.75, 0.625, 0.75, 0.625, 0.5, 0.625, 0.5, 0.625, 0.75, 0.625, 0.5, 0.625, 0.75, 0.625, 0.75, 0.625, 0.5, 0.625, 0.5, 0.625, 0.75, 0.625, 0.75, 0.625, 0.5, 0.625, 0.75, 0.625, 0.5, 0.625, 0.5, 0.625, 0.75, 0.625, 0.5, 0.625, 0.75, 0.625, 0.75, 0.625, 0.5, 0.625, 0.75, 0.625, 0.75, 0.625, 0.75, 0.625, 0.75, 0.625, 0.5, 0.625, 0.5, 0.625, 0.5, 0.625, 0.5, 0.625, 0.5, 0.625, 0.75, 0.625, 0.75, 0.625, 0.5, 0.625, 0.5, 0.625, 0.75, 0.625, 0.75, 0.625, 0.5, 0.625, 0.75, 0.625, 0.5, 0.625, 0.5, 0.625, 0.75, 0.625, 0.75, 0.625, 0.75, 0.625, 0.75, 0.625, 0.75, 0.625, 0.75, 0.625, 0.5, 0.625, 0.5, 0.625, 0.75, 0.625, 0.75, 0.625, 0.5, 0.625, 0.5, 0.625, 0.75, 0.625, 0.5, 0.625, 0.5, 0.625, 0.5, 0.625, 0.5, 0.625, 0.75, 0.625, 0.5, 0.625, 0.5, 0.625, 0.75, 0.625, 0.5, 0.625, 0.75, 0.625, 0.75, 0.625, 0.5, 0.625, 0.5, 0.625, 0.75, 0.625, 0.75, 0.625, 0.5, 0.625, 0.5, 0.625, 0.75, 0.625, 0.75, 0.625, 0.5, 0.625, 0.5, 0.625, 0.75, 0.625, 0.75, 0.625, 0.5, 0.625, 0.75, 0.625, 0.5, 0.625, 0.5, 0.625, 0.75, 0.625, 0.75, 0.625, 0.75, 0.625, 0.75, 0.625, 0.75, 0.625, 0.5, 0.625, 0.75, 0.625, 0.75, 0.625, 0.5, 0.625, 0.5, 0.625, 0.75, 0.625, 0.75, 0.625, 0.5, 0.625, 0.75, 0.625, 0.75, 0.625, 0.75, 0.625, 0.75, 0.625, 0.5, 0.625, 0.75, 0.625, 0.75, 0.625, 0.5, 0.625, 0.5, 0.625, 0.5, 0.625, 0.5, 0.625, 0.5, 0.625, 0.75, 0.625, 0.5, 0.625, 0.5, 0.625, 0.75, 0.625, 0.5, 0.625, 0.75, 0.625, 0.75, 0.625, 0.5, 0.625, 0.75, 0.625, 0.75, 0.625, 0.75, 0.625, 0.75, 0.625, 0.5, 0.625, 0.75, 0.625, 0.75, 0.625, 0.5, 0.625, 0.5, 0.625, 0.5, 0.625, 0.5, 0.625, 0.5, 0.625, 0.75, 0.625, 0.5, 0.625, 0.5, 0.625, 0.75, 0.625, 0.5, 0.625, 0.75, 0.625, 0.75, 0.625, 0.5, 0.625, 0.75, 0.625, 0.75, 0.625, 0.75, 0.625, 0.75, 0.625, 0.5, 0.625, 0.75, 0.625, 0.75, 0.625, 0.5, 0.625, 0.5, 0.625, 0.5, 0.625, 0.5, 0.625, 0.5, 0.625, 0.75, 0.625, 0.5, 0.625, 0.5, 0.625, 0.75, 0.0, 0.0, 0.0, 0.0, 0.0, 0.0, 0.0, 0.0, 0.625, 0.75, 0.625, 0.75, 0.625, 0.75, 0.625, 0.75, 0.625, 0.5, 0.625, 0.75, 0.625, 0.75, 0.625, 0.5, 0.625, 0.5, 0.625, 0.5, 0.625, 0.5, 0.625, 0.5, 0.625, 0.75, 0.625, 0.5, 0.625, 0.5, 0.625, 0.75, 0.625, 0.5, 0.625, 0.75, 0.625, 0.75, 0.625, 0.5, 0.625, 0.75, 0.625, 0.75, 0.625, 0.75, 0.625, 0.75, 0.625, 0.5, 0.625, 0.75, 0.625, 0.75, 0.625, 0.5, 0.625, 0.5, 0.625, 0.5, 0.625, 0.5, 0.625, 0.5, 0.625, 0.75, 0.625, 0.5, 0.625, 0.5, 0.625, 0.75, 0.625, 0.5, 0.625, 0.5, 0.625, 0.5, 0.625, 0.5, 0.625, 0.5, 0.625, 0.75, 0.625, 0.75, 0.625, 0.5, 0.625, 0.5, 0.625, 0.5, 0.625, 0.5, 0.625, 0.5, 0.0, 0.0, 0.0, 0.0, 0.0, 0.0, 0.0, 0.0, 0.625, 0.5, 0.625, 0.75, 0.625, 0.75, 0.625, 0.5, 0.625, 0.75, 0.625, 0.5, 0.625, 0.5, 0.625, 0.75, 0.625, 0.75, 0.625, 0.75, 0.625, 0.75, 0.625, 0.75, 0.0, 0.0, 0.0, 0.0, 0.0, 0.0, 0.0, 0.0, 0.625, 0.5, 0.625, 0.75, 0.625, 0.75, 0.625, 0.5, 0.625, 0.5, 0.625, 0.75, 0.625, 0.75, 0.625, 0.5, 0.0, 0.0, 0.0, 0.0, 0.0, 0.0, 0.0, 0.0, 0.625, 0.75, 0.625, 0.5, 0.625, 0.5, 0.625, 0.75, 0.625, 0.5, 0.625, 0.75, 0.625, 0.75, 0.625, 0.5, 0.625, 0.75, 0.625, 0.75, 0.625, 0.75, 0.625, 0.75, 0.0, 0.0, 0.0, 0.0, 0.0, 0.0, 0.0, 0.0, 0.0, 0.0, 0.0, 0.0, 0.0, 0.0, 0.0, 0.0, 0.625, 0.75, 0.625, 0.5, 0.625, 0.5, 0.625, 0.75, 0.625, 0.75, 0.625, 0.5, 0.625, 0.5, 0.625, 0.75, 0.625, 0.5, 0.625, 0.75, 0.625, 0.75, 0.625, 0.5, 0.625, 0.5, 0.625, 0.75, 0.625, 0.75, 0.625, 0.5, 0.625, 0.5, 0.625, 0.75, 0.625, 0.75, 0.625, 0.5, 0.625, 0.75, 0.625, 0.5, 0.625, 0.5, 0.625, 0.75, 0.625, 0.75, 0.625, 0.5, 0.625, 0.5, 0.625, 0.75, 0.625, 0.75, 0.625, 0.5, 0.625, 0.5, 0.625, 0.75, 0.625, 0.75, 0.625, 0.75, 0.625, 0.75, 0.625, 0.75, 0.625, 0.5, 0.625, 0.75, 0.625, 0.75, 0.625, 0.5, 0.625, 0.75, 0.625, 0.5, 0.625, 0.5, 0.625, 0.75, 0.625, 0.75, 0.625, 0.5, 0.625, 0.5, 0.625, 0.75, 0.625, 0.75, 0.625, 0.5, 0.625, 0.5, 0.625, 0.75, 0.625, 0.5, 0.625, 0.5, 0.625, 0.5, 0.625, 0.5, 0.625, 0.5, 0.625, 0.75, 0.625, 0.75, 0.625, 0.5, 0.625, 0.5, 0.625, 0.75, 0.625, 0.75, 0.625, 0.5, 0.625, 0.75, 0.625, 0.5, 0.625, 0.5, 0.625, 0.75, 0.625, 0.5, 0.625, 0.75, 0.625, 0.75, 0.625, 0.5, 0.625, 0.5, 0.625, 0.75, 0.625, 0.75, 0.625, 0.5, 0.625, 0.5, 0.625, 0.75, 0.625, 0.75, 0.625, 0.5, 0.625, 0.5, 0.625, 0.75, 0.625, 0.75, 0.625, 0.5, 0.625, 0.5, 0.625, 0.75, 0.625, 0.75, 0.625, 0.5, 0.625, 0.75, 0.625, 0.5, 0.625, 0.5, 0.625, 0.75, 0.625, 0.75, 0.625, 0.5, 0.625, 0.5, 0.625, 0.75, 0.625, 0.5, 0.625, 0.75, 0.625, 0.75, 0.625, 0.5, 0.625, 0.75, 0.625, 0.75, 0.625, 0.75, 0.625, 0.75, 0.625, 0.75, 0.625, 0.5, 0.625, 0.5, 0.625, 0.75, 0.625, 0.5, 0.625, 0.75, 0.625, 0.75, 0.625, 0.5, 0.625, 0.5, 0.625, 0.5, 0.625, 0.5, 0.625, 0.5, 0.625, 0.5, 0.625, 0.75, 0.625, 0.75, 0.625, 0.5, 0.625, 0.75, 0.625, 0.5, 0.625, 0.5, 0.625, 0.75, 0.625, 0.5, 0.625, 0.75, 0.625, 0.75, 0.625, 0.5, 0.625, 0.5, 0.625, 0.75, 0.625, 0.75, 0.625, 0.5, 0.625, 0.75, 0.625, 0.5, 0.625, 0.5, 0.625, 0.75, 0.625, 0.5, 0.625, 0.75, 0.625, 0.75, 0.625, 0.5, 0.625, 0.5, 0.625, 0.75, 0.625, 0.75, 0.625, 0.5, 0.625, 0.75, 0.625, 0.5, 0.625, 0.5, 0.625, 0.75, 0.625, 0.5, 0.625, 0.75, 0.625, 0.75, 0.625, 0.5, 0.625, 0.75, 0.625, 0.5, 0.625, 0.5, 0.625, 0.75, 0.625, 0.5, 0.625, 0.75, 0.625, 0.75, 0.625, 0.5, 0.625, 0.5, 0.625, 0.75, 0.625, 0.75, 0.625, 0.5, 0.625, 0.5, 0.625, 0.75, 0.625, 0.75, 0.625, 0.5, 0.625, 0.5, 0.625, 0.75, 0.625, 0.75, 0.625, 0.5, 0.625, 0.75, 0.625, 0.5, 0.625, 0.5, 0.625, 0.75, 0.625, 0.5, 0.625, 0.5, 0.625, 0.5, 0.625, 0.5, 0.625, 0.5, 0.625, 0.75, 0.625, 0.75, 0.625, 0.5, 0.625, 0.75, 0.625, 0.5, 0.625, 0.5, 0.625, 0.75, 0.625, 0.5, 0.625, 0.75, 0.625, 0.75, 0.625, 0.5, 0.625, 0.5, 0.625, 0.75, 0.625, 0.75, 0.625, 0.5, 0.625, 0.5, 0.625, 0.75, 0.625, 0.75, 0.625, 0.5, 0.625, 0.5, 0.625, 0.75, 0.625, 0.75, 0.625, 0.5, 0.625, 0.75, 0.625, 0.5, 0.625, 0.5, 0.625, 0.75, 0.625, 0.75, 0.625, 0.5, 0.625, 0.5, 0.625, 0.75, 0.625, 0.75, 0.625, 0.5, 0.625, 0.5, 0.625, 0.75, 0.625, 0.5, 0.625, 0.75, 0.625, 0.75, 0.625, 0.5, 0.625, 0.75, 0.625, 0.75, 0.625, 0.75, 0.625, 0.75, 0.625, 0.75, 0.625, 0.5, 0.625, 0.5, 0.625, 0.75, 0.625, 0.5, 0.625, 0.75, 0.625, 0.75, 0.625, 0.5, 0.625, 0.5, 0.625, 0.5, 0.625, 0.5, 0.625, 0.5, 0.625, 0.5, 0.625, 0.75, 0.625, 0.75, 0.625, 0.5, 0.625, 0.75, 0.625, 0.5, 0.625, 0.5, 0.625, 0.75, 0.625, 0.5, 0.625, 0.75, 0.625, 0.75, 0.625, 0.5, 0.625, 0.5, 0.625, 0.75, 0.625, 0.75, 0.625, 0.5, 0.625, 0.75, 0.625, 0.5, 0.625, 0.5, 0.625, 0.75, 0.625, 0.5, 0.625, 0.75, 0.625, 0.75, 0.625, 0.5, 0.625, 0.5, 0.625, 0.75, 0.625, 0.75, 0.625, 0.5, 0.625, 0.5, 0.625, 0.75, 0.625, 0.75, 0.625, 0.5, 0.625, 0.5, 0.625, 0.75, 0.625, 0.75, 0.625, 0.5, 0.625, 0.75, 0.625, 0.5, 0.625, 0.5, 0.625, 0.75, 0.625, 0.5, 0.625, 0.75, 0.625, 0.75, 0.625, 0.5, 0.625, 0.5, 0.625, 0.75, 0.625, 0.75, 0.625, 0.5, 0.625, 0.75, 0.625, 0.5, 0.625, 0.5, 0.625, 0.75, 0.625, 0.5, 0.625, 0.75, 0.625, 0.75, 0.625, 0.5, 0.625, 0.5, 0.625, 0.75, 0.625, 0.75, 0.625, 0.5, 0.625, 0.75, 0.625, 0.5, 0.625, 0.5, 0.625, 0.75, 0.625, 0.5, 0.625, 0.75, 0.625, 0.75, 0.625, 0.5, 0.625, 0.75, 0.625, 0.5, 0.625, 0.5, 0.625, 0.75, 0.625, 0.5, 0.625, 0.75, 0.625, 0.75, 0.625, 0.5, 0.625, 0.5, 0.625, 0.75, 0.625, 0.75, 0.625, 0.5, 0.625, 0.5, 0.625, 0.75, 0.625, 0.75, 0.625, 0.5, 0.625, 0.5, 0.625, 0.75, 0.625, 0.75, 0.625, 0.5, 0.625, 0.75, 0.625, 0.5, 0.625, 0.5, 0.625, 0.75, 0.625, 0.75, 0.625, 0.5, 0.625, 0.5, 0.625, 0.75, 0.625, 0.75, 0.625, 0.5, 0.625, 0.5, 0.625, 0.75, 0.625, 0.5, 0.625, 0.75, 0.625, 0.75, 0.625, 0.5, 0.625, 0.75, 0.625, 0.75, 0.625, 0.75, 0.625, 0.75, 0.625, 0.75, 0.625, 0.5, 0.625, 0.5, 0.625, 0.75, 0.625, 0.5, 0.625, 0.75, 0.625, 0.75, 0.625, 0.5, 0.625, 0.75, 0.625, 0.5, 0.625, 0.5, 0.625, 0.75, 0.625, 0.5, 0.625, 0.5, 0.625, 0.5, 0.625, 0.5, 0.625, 0.75, 0.625, 0.5, 0.625, 0.5, 0.625, 0.75, 0.625, 0.75, 0.625, 0.75, 0.625, 0.75, 0.625, 0.75, 0.625, 0.75, 0.625, 0.5, 0.625, 0.5, 0.625, 0.75, 0.625, 0.5, 0.625, 0.75, 0.625, 0.75, 0.625, 0.5, 0.625, 0.5, 0.625, 0.75, 0.625, 0.75, 0.625, 0.5, 0.625, 0.75, 0.625, 0.5, 0.625, 0.5, 0.625, 0.75, 0.625, 0.5, 0.625, 0.75, 0.625, 0.75, 0.625, 0.5, 0.625, 0.5, 0.625, 0.75, 0.625, 0.75, 0.625, 0.5, 0.625, 0.75, 0.625, 0.5, 0.625, 0.5, 0.625, 0.75, 0.625, 0.5, 0.625, 0.75, 0.625, 0.75, 0.625, 0.5, 0.625, 0.75, 0.625, 0.5, 0.625, 0.5, 0.625, 0.75, 0.625, 0.75, 0.625, 0.5, 0.625, 0.5, 0.625, 0.75, 0.625, 0.75, 0.625, 0.5, 0.625, 0.5, 0.625, 0.75, 0.625, 0.5, 0.625, 0.5, 0.625, 0.5, 0.625, 0.5, 0.625, 0.5, 0.625, 0.75, 0.625, 0.75, 0.625, 0.5, 0.625, 0.75, 0.625, 0.75, 0.625, 0.75, 0.625, 0.75, 0.625, 0.75, 0.625, 0.5, 0.625, 0.5, 0.625, 0.75, 0.625, 0.5, 0.625, 0.75, 0.625, 0.75, 0.625, 0.5, 0.625, 0.75, 0.625, 0.5, 0.625, 0.5, 0.625, 0.75, 0.625, 0.5, 0.625, 0.75, 0.625, 0.75, 0.625, 0.5, 0.625, 0.5, 0.625, 0.75, 0.625, 0.75, 0.625, 0.5, 0.625, 0.75, 0.625, 0.5, 0.625, 0.5, 0.625, 0.75, 0.625, 0.75, 0.625, 0.5, 0.625, 0.5, 0.625, 0.75, 0.625, 0.75, 0.625, 0.5, 0.625, 0.5, 0.625, 0.75, 0.625, 0.5, 0.625, 0.75, 0.625, 0.75, 0.625, 0.5, 0.625, 0.75, 0.625, 0.5, 0.625, 0.5, 0.625, 0.75, 0.625, 0.75, 0.625, 0.5, 0.625, 0.5, 0.625, 0.75, 0.625, 0.75, 0.625, 0.5, 0.625, 0.5, 0.625, 0.75, 0.625, 0.5, 0.625, 0.5, 0.625, 0.5, 0.625, 0.5, 0.625, 0.5, 0.625, 0.75, 0.625, 0.75, 0.625, 0.5, 0.625, 0.75, 0.625, 0.75, 0.625, 0.75, 0.625, 0.75, 0.625, 0.75, 0.625, 0.5, 0.625, 0.5, 0.625, 0.75, 0.625, 0.5, 0.625, 0.75, 0.625, 0.75, 0.625, 0.5, 0.625, 0.75, 0.625, 0.5, 0.625, 0.5, 0.625, 0.75, 0.625, 0.5, 0.625, 0.75, 0.625, 0.75, 0.625, 0.5, 0.625, 0.5, 0.625, 0.75, 0.625, 0.75, 0.625, 0.5, 0.625, 0.75, 0.625, 0.5, 0.625, 0.5, 0.625, 0.75, 0.625, 0.75, 0.625, 0.5, 0.625, 0.5, 0.625, 0.75, 0.625, 0.75, 0.625, 0.5, 0.625, 0.5, 0.625, 0.75, 0.625, 0.5, 0.625, 0.75, 0.625, 0.75, 0.625, 0.5, 0.625, 0.5, 0.625, 0.75, 0.625, 0.75, 0.625, 0.5, 0.625, 0.5, 0.625, 0.75, 0.625, 0.75, 0.625, 0.5, 0.625, 0.75, 0.625, 0.5, 0.625, 0.5, 0.625, 0.75, 0.625, 0.75, 0.625, 0.5, 0.625, 0.5, 0.625, 0.75, 0.625, 0.5, 0.625, 0.5, 0.625, 0.5, 0.625, 0.5, 0.625, 0.5, 0.625, 0.75, 0.625, 0.75, 0.625, 0.5, 0.625, 0.75, 0.625, 0.75, 0.625, 0.75, 0.625, 0.75, 0.625, 0.75, 0.625, 0.5, 0.625, 0.5, 0.625, 0.75, 0.625, 0.5, 0.625, 0.75, 0.625, 0.75, 0.625, 0.5, 0.625, 0.75, 0.625, 0.5, 0.625, 0.5, 0.625, 0.75, 0.625, 0.5, 0.625, 0.75, 0.625, 0.75, 0.625, 0.5, 0.625, 0.5, 0.625, 0.75, 0.625, 0.75, 0.625, 0.5, 0.625, 0.75, 0.625, 0.5, 0.625, 0.5, 0.625, 0.75, 0.625, 0.75, 0.625, 0.5, 0.625, 0.5, 0.625, 0.75, 0.375, 0.0, 0.625, 0.0, 0.625, 0.25, 0.375, 0.25, 0.375, 0.25, 0.625, 0.25, 0.625, 0.5, 0.375, 0.5, 0.625, 0.75, 0.625, 0.5, 0.625, 0.5, 0.625, 0.75, 0.375, 0.75, 0.625, 0.75, 0.625, 1.0, 0.375, 1.0, 0.125, 0.5, 0.375, 0.5, 0.375, 0.75, 0.125, 0.75, 0.625, 0.75, 0.625, 0.5, 0.625, 0.5, 0.625, 0.75, 0.625, 0.75, 0.375, 0.75, 0.375, 0.75, 0.625, 0.75, 0.375, 0.5, 0.625, 0.5, 0.625, 0.5, 0.375, 0.5, 0.625, 0.75, 0.375, 0.75, 0.375, 0.75, 0.625, 0.75, 0.375, 0.75, 0.375, 0.5, 0.375, 0.5, 0.375, 0.75, 0.625, 0.5, 0.625, 0.75, 0.625, 0.75, 0.625, 0.5, 0.375, 0.75, 0.375, 0.5, 0.375, 0.5, 0.375, 0.75, 0.625, 0.5, 0.625, 0.75, 0.625, 0.75, 0.625, 0.5, 0.375, 0.5, 0.625, 0.5, 0.625, 0.5, 0.375, 0.5, 0.375, 0.5, 0.625, 0.5, 0.625, 0.75, 0.375, 0.75, 0.375, 0.5, 0.625, 0.5, 0.625, 0.5, 0.375, 0.5, 0.625, 0.75, 0.375, 0.75, 0.375, 0.75, 0.625, 0.75, 0.375, 0.75, 0.375, 0.5, 0.375, 0.5, 0.375, 0.75, 0.875, 0.5, 0.875, 0.75, 0.875, 0.75, 0.875, 0.5, 0.625, 0.25, 0.625, 0.0, 0.625, 0.0, 0.625, 0.25, 0.625, 1.0, 0.625, 0.75, 0.625, 0.75, 0.625, 1.0, 0.625, 0.5, 0.625, 0.25, 0.625, 0.25, 0.625, 0.5, 0.625, 0.25, 0.625, 0.0, 0.625, 0.0, 0.625, 0.25, 0.625, 1.0, 0.625, 1.0, 0.625, 1.0, 0.625, 1.0, 0.625, 1.0, 0.625, 1.0, 0.625, 1.0, 0.625, 1.0, 0.625, 0.25, 0.625, 0.25, 0.625, 0.25, 0.625, 0.25, 0.875, 0.75, 0.875, 0.5, 0.875, 0.5, 0.875, 0.75, 0.625, 0.25, 0.625, 0.25, 0.625, 0.25, 0.625, 0.25, 0.875, 0.75, 0.875, 0.5, 0.875, 0.5, 0.875, 0.75, 0.625, 1.0, 0.625, 1.0, 0.625, 1.0, 0.625, 1.0, 0.625, 0.25, 0.625, 0.0, 0.625, 0.0, 0.625, 0.25, 0.625, 0.25, 0.625, 0.0, 0.625, 0.0, 0.625, 0.25, 0.625, 0.25, 0.625, 0.25, 0.625, 0.25, 0.625, 0.25, 0.625, 0.25, 0.625, 0.0, 0.625, 0.0, 0.625, 0.25, 0.625, 1.0, 0.625, 1.0, 0.625, 1.0, 0.625, 1.0, 0.625, 0.25, 0.625, 0.25, 0.625, 0.25, 0.625, 0.25, 0.875, 0.75, 0.875, 0.5, 0.875, 0.5, 0.875, 0.75, 0.625, 1.0, 0.625, 1.0, 0.625, 1.0, 0.625, 1.0, 0.625, 0.25, 0.625, 0.25, 0.625, 0.25, 0.625, 0.25, 0.875, 0.75, 0.875, 0.5, 0.875, 0.5, 0.875, 0.75, 0.625, 0.25, 0.625, 0.25, 0.625, 0.25, 0.625, 0.25, 0.625, 0.25, 0.625, 0.0, 0.625, 0.0, 0.625, 0.25, 0.625, 0.25, 0.625, 0.0, 0.625, 0.0, 0.625, 0.25, 0.625, 0.25, 0.625, 0.0, 0.625, 0.0, 0.625, 0.25, 0.625, 1.0, 0.625, 1.0, 0.625, 1.0, 0.625, 1.0, 0.875, 0.75, 0.875, 0.5, 0.875, 0.5, 0.875, 0.75, 0.625, 1.0, 0.625, 1.0, 0.625, 1.0, 0.625, 1.0, 0.625, 1.0, 0.625, 1.0, 0.625, 1.0, 0.625, 1.0, 0.875, 0.75, 0.875, 0.5, 0.875, 0.5, 0.875, 0.75, 0.625, 0.25, 0.625, 0.25, 0.625, 0.25, 0.625, 0.25, 0.625, 0.25, 0.625, 0.25, 0.625, 0.25, 0.625, 0.25, 0.875, 0.75, 0.875, 0.5, 0.875, 0.5, 0.875, 0.75, 0.625, 0.25, 0.625, 0.25, 0.625, 0.25, 0.625, 0.25, 0.625, 0.25, 0.625, 0.0, 0.625, 0.0, 0.625, 0.25, 0.625, 1.0, 0.625, 1.0, 0.625, 1.0, 0.625, 1.0, 0.625, 0.25, 0.625, 0.0, 0.625, 0.0, 0.625, 0.25, 0.625, 1.0, 0.625, 1.0, 0.625, 1.0, 0.625, 1.0, 0.875, 0.75, 0.875, 0.5, 0.875, 0.5, 0.875, 0.75, 0.875, 0.75, 0.875, 0.5, 0.875, 0.5, 0.875, 0.75, 0.875, 0.5, 0.875, 0.75, 0.875, 0.75, 0.875, 0.5, 0.625, 0.25, 0.625, 0.25, 0.625, 0.25, 0.625, 0.25, 0.625, 0.25, 0.625, 0.0, 0.625, 0.0, 0.625, 0.25, 0.625, 0.25, 0.625, 0.25, 0.625, 0.25, 0.625, 0.25, 0.875, 0.5, 0.875, 0.75, 0.875, 0.75, 0.875, 0.5, 0.625, 0.25, 0.625, 0.25, 0.625, 0.25, 0.625, 0.25, 0.625, 1.0, 0.625, 1.0, 0.625, 1.0, 0.625, 1.0, 0.875, 0.75, 0.875, 0.5, 0.875, 0.5, 0.875, 0.75, 0.875, 0.5, 0.875, 0.75, 0.875, 0.75, 0.875, 0.5, 0.625, 1.0, 0.625, 1.0, 0.625, 1.0, 0.625, 1.0, 0.875, 0.5, 0.875, 0.75, 0.875, 0.75, 0.875, 0.5, 0.875, 0.75, 0.875, 0.5, 0.875, 0.5, 0.875, 0.75, 0.625, 1.0, 0.625, 1.0, 0.625, 1.0, 0.625, 1.0, 0.625, 0.25, 0.625, 0.25, 0.625, 0.25, 0.625, 0.25, 0.875, 0.75, 0.875, 0.5, 0.875, 0.5, 0.875, 0.75, 0.875, 0.5, 0.875, 0.75, 0.875, 0.75, 0.875, 0.5, 0.625, 0.25, 0.625, 0.25, 0.625, 0.25, 0.625, 0.25, 0.625, 1.0, 0.625, 1.0, 0.625, 1.0, 0.625, 1.0, 0.625, 0.25, 0.625, 0.25, 0.625, 0.25, 0.625, 0.25, 0.625, 1.0, 0.625, 1.0, 0.625, 1.0, 0.625, 1.0, 0.875, 0.75, 0.875, 0.5, 0.875, 0.5, 0.875, 0.75, 0.625, 1.0, 0.625, 1.0, 0.625, 1.0, 0.625, 1.0, 0.875, 0.5, 0.875, 0.75, 0.875, 0.75, 0.875, 0.5, 0.875, 0.5, 0.875, 0.75, 0.875, 0.75, 0.875, 0.5, 0.875, 0.5, 0.875, 0.75, 0.875, 0.75, 0.875, 0.5, 0.625, 0.25, 0.625, 0.25, 0.625, 0.25, 0.625, 0.25, 0.875, 0.75, 0.875, 0.5, 0.875, 0.5, 0.875, 0.75, 0.625, 0.25, 0.625, 0.25, 0.625, 0.25, 0.625, 0.25, 0.625, 0.25, 0.625, 0.25, 0.625, 0.25, 0.625, 0.25, 0.875, 0.75, 0.875, 0.5, 0.875, 0.5, 0.875, 0.75, 0.625, 1.0, 0.625, 1.0, 0.625, 1.0, 0.625, 1.0, 0.625, 1.0, 0.625, 1.0, 0.625, 1.0, 0.625, 1.0, 0.875, 0.75, 0.875, 0.5, 0.875, 0.5, 0.875, 0.75, 0.625, 1.0, 0.625, 1.0, 0.625, 1.0, 0.625, 1.0, 0.875, 0.5, 0.875, 0.75, 0.875, 0.75, 0.875, 0.5, 0.875, 0.75, 0.875, 0.5, 0.875, 0.5, 0.875, 0.75, 0.625, 0.25, 0.625, 0.25, 0.625, 0.25, 0.625, 0.25, 0.625, 0.25, 0.625, 0.25, 0.625, 0.25, 0.625, 0.25, 0.875, 0.75, 0.875, 0.5, 0.875, 0.5, 0.875, 0.75, 0.875, 0.5, 0.875, 0.75, 0.875, 0.75, 0.875, 0.5, 0.875, 0.5, 0.875, 0.75, 0.875, 0.75, 0.875, 0.5, 0.625, 1.0, 0.625, 1.0, 0.625, 1.0, 0.625, 1.0, 0.625, 1.0, 0.625, 1.0, 0.625, 1.0, 0.625, 1.0, 0.875, 0.75, 0.875, 0.5, 0.875, 0.5, 0.875, 0.75, 0.625, 0.25, 0.625, 0.25, 0.625, 0.25, 0.625, 0.25, 0.625, 1.0, 0.625, 1.0, 0.625, 1.0, 0.625, 1.0, 0.875, 0.75, 0.875, 0.5, 0.875, 0.5, 0.875, 0.75, 0.875, 0.5, 0.875, 0.75, 0.875, 0.75, 0.875, 0.5, 0.625, 0.25, 0.625, 0.25, 0.625, 0.25, 0.625, 0.25, 0.625, 0.25, 0.625, 0.25, 0.625, 0.25, 0.625, 0.25, 0.875, 0.5, 0.875, 0.75, 0.875, 0.75, 0.875, 0.5, 0.875, 0.75, 0.875, 0.5, 0.875, 0.5, 0.875, 0.75, 0.875, 0.75, 0.875, 0.5, 0.875, 0.5, 0.875, 0.75, 0.625, 1.0, 0.625, 1.0, 0.625, 1.0, 0.625, 1.0, 0.875, 0.5, 0.875, 0.75, 0.875, 0.75, 0.875, 0.5, 0.625, 0.25, 0.625, 0.25, 0.625, 0.25, 0.625, 0.25, 0.625, 1.0, 0.625, 1.0, 0.625, 1.0, 0.625, 1.0, 0.875, 0.75, 0.875, 0.5, 0.875, 0.5, 0.875, 0.75, 0.625, 0.25, 0.625, 0.25, 0.625, 0.25, 0.625, 0.25, 0.625, 1.0, 0.625, 1.0, 0.625, 1.0, 0.625, 1.0, 0.875, 0.75, 0.875, 0.5, 0.875, 0.5, 0.875, 0.75, 0.625, 1.0, 0.625, 1.0, 0.625, 1.0, 0.625, 1.0, 0.875, 0.5, 0.875, 0.75, 0.875, 0.75, 0.875, 0.5, 0.875, 0.5, 0.875, 0.75, 0.875, 0.75, 0.875, 0.5, 0.875, 0.5, 0.875, 0.75, 0.875, 0.75, 0.875, 0.5, 0.625, 0.25, 0.625, 0.25, 0.625, 0.25, 0.625, 0.25, 0.875, 0.75, 0.875, 0.5, 0.875, 0.5, 0.875, 0.75, 0.625, 0.25, 0.625, 0.25, 0.625, 0.25, 0.625, 0.25, 0.625, 0.25, 0.625, 0.25, 0.625, 0.25, 0.625, 0.25, 0.875, 0.75, 0.875, 0.5, 0.875, 0.5, 0.875, 0.75, 0.625, 1.0, 0.625, 1.0, 0.625, 1.0, 0.625, 1.0, 0.625, 1.0, 0.625, 1.0, 0.625, 1.0, 0.625, 1.0, 0.875, 0.75, 0.875, 0.5, 0.875, 0.5, 0.875, 0.75, 0.625, 1.0, 0.625, 1.0, 0.625, 1.0, 0.625, 1.0, 0.875, 0.5, 0.875, 0.75, 0.875, 0.75, 0.875, 0.5, 0.875, 0.75, 0.875, 0.5, 0.875, 0.5, 0.875, 0.75, 0.875, 0.5, 0.875, 0.75, 0.875, 0.75, 0.875, 0.5, 0.625, 0.25, 0.625, 0.25, 0.625, 0.25, 0.625, 0.25, 0.875, 0.75, 0.875, 0.5, 0.875, 0.5, 0.875, 0.75, 0.625, 0.75, 0.625, 0.5, 0.625, 0.5, 0.625, 0.75, 0.625, 1.0, 0.625, 0.75, 0.625, 0.75, 0.625, 1.0, 0.625, 0.5, 0.625, 0.25, 0.625, 0.25, 0.625, 0.5, 0.625, 0.75, 0.625, 0.5, 0.625, 0.5, 0.625, 0.75, 0.625, 1.0, 0.625, 0.75, 0.625, 0.75, 0.625, 1.0, 0.875, 0.5, 0.875, 0.75, 0.875, 0.75, 0.875, 0.5, 0.625, 1.0, 0.625, 0.75, 0.625, 0.75, 0.625, 1.0, 0.625, 0.5, 0.625, 0.25, 0.625, 0.25, 0.625, 0.5, 0.625, 0.75, 0.625, 0.5, 0.625, 0.5, 0.625, 0.75, 0.625, 0.5, 0.625, 0.25, 0.625, 0.25, 0.625, 0.5, 0.625, 0.75, 0.625, 0.5, 0.625, 0.5, 0.625, 0.75, 0.875, 0.5, 0.875, 0.75, 0.875, 0.75, 0.875, 0.5, 0.875, 0.5, 0.875, 0.75, 0.875, 0.75, 0.875, 0.5, 0.875, 0.5, 0.875, 0.75, 0.875, 0.75, 0.875, 0.5, 0.625, 1.0, 0.625, 0.75, 0.625, 0.75, 0.625, 1.0, 0.625, 0.5, 0.625, 0.25, 0.625, 0.25, 0.625, 0.5, 0.625, 1.0, 0.625, 0.75, 0.625, 0.75, 0.625, 1.0, 0.625, 1.0, 0.625, 0.75, 0.625, 0.75, 0.625, 1.0, 0.625, 0.5, 0.625, 0.25, 0.625, 0.25, 0.625, 0.5, 0.625, 0.75, 0.625, 0.5, 0.625, 0.5, 0.625, 0.75, 0.625, 0.5, 0.875, 0.5, 0.875, 0.75, 0.625, 0.75, 0.625, 0.5, 0.625, 0.25, 0.625, 0.25, 0.625, 0.5, 0.625, 0.75, 0.625, 0.5, 0.625, 0.5, 0.625, 0.75, 0.875, 0.5, 0.875, 0.75, 0.875, 0.75, 0.875, 0.5, 0.625, 0.5, 0.625, 0.5, 0.625, 0.5, 0.625, 0.5, 0.625, 0.5, 0.625, 0.75, 0.625, 0.75, 0.625, 0.5, 0.625, 0.5, 0.625, 0.5, 0.625, 0.5, 0.625, 0.5, 0.625, 0.75, 0.625, 0.75, 0.625, 0.75, 0.625, 0.75, 0.625, 0.5, 0.625, 0.75, 0.625, 0.75, 0.625, 0.5, 0.625, 0.75, 0.625, 0.5, 0.625, 0.5, 0.625, 0.75, 0.625, 0.75, 0.625, 0.75, 0.625, 0.75, 0.625, 0.75, 0.625, 0.5, 0.625, 0.75, 0.625, 0.75, 0.625, 0.5, 0.625, 0.5, 0.625, 0.75, 0.625, 0.75, 0.625, 0.5, 0.625, 0.75, 0.625, 0.75, 0.625, 0.75, 0.625, 0.75, 0.875, 0.75, 0.875, 0.5, 0.875, 0.5, 0.875, 0.75, 0.625, 0.75, 0.625, 0.5, 0.625, 0.5, 0.625, 0.75, 0.625, 0.5, 0.625, 0.5, 0.625, 0.5, 0.625, 0.5])
me_cube_001.update()

# ---- objects
ob_goldenboots = bpy.data.objects.new('GoldenBoots', me_cube_001)

# ---- transforms, parenting, visibility, modifiers, constraints
ob_goldenboots.location = (0.0, 0.0, 0.0)

# ---- collection membership
col_collection.objects.link(ob_goldenboots)

# ---- scene / render settings (as saved in the file)
scene.frame_start = 1; scene.frame_end = 250; scene.frame_set(1)
scene.render.engine = 'BLENDER_EEVEE_NEXT'
scene.cycles.sampling_pattern = 'TABULATED_SOBOL'
bpy.context.view_layer.update()

# ---- added for rendering (the .blend has no active camera and no usable light): camera, sun
cam_auto = bpy.data.cameras.new('AutoCamera')
cam_auto.lens = 50.0
cam_auto.sensor_width = 36.0
cam_auto.clip_end = 1000.0
ob_auto_camera = bpy.data.objects.new('AutoCamera', cam_auto)
scene.collection.objects.link(ob_auto_camera)
ob_auto_camera.location = (3.82331, -4.58971, 5.67388)
ob_auto_camera.rotation_euler = (1.09748, -7.21219e-08, 0.694738)
scene.camera = ob_auto_camera
light_auto_sun = bpy.data.lights.new('AutoSun', 'SUN')
light_auto_sun.energy = 3.0
light_auto_sun.angle = 0.0523599
ob_auto_sun = bpy.data.objects.new('AutoSun', light_auto_sun)
scene.collection.objects.link(ob_auto_sun)
ob_auto_sun.rotation_euler = (0.872665, 0.174533, 0.523599)
bpy.context.view_layer.update()
